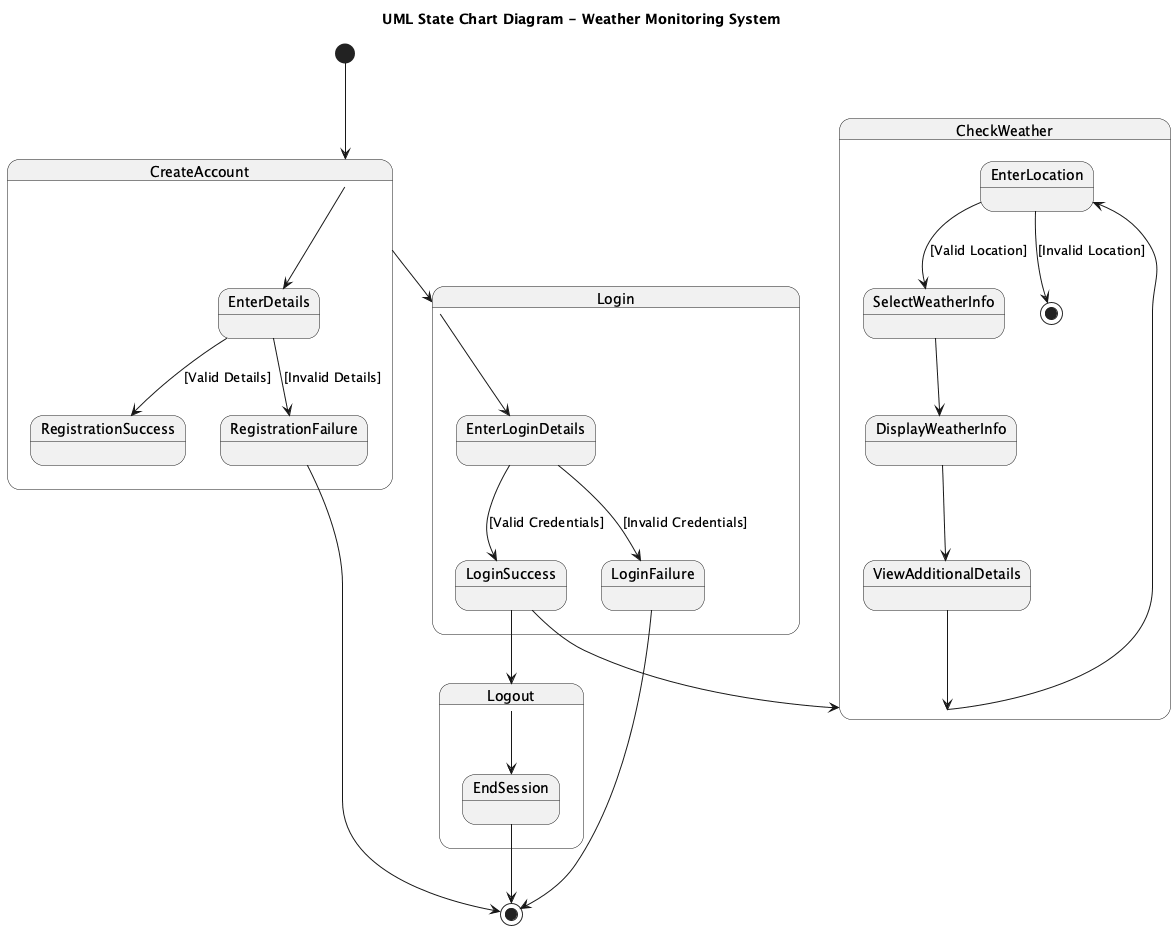

The diagram above was rendered by PlantUML. Its source (embedded in the PNG):
@startuml
title UML State Chart Diagram - Weather Monitoring System

[*] --> CreateAccount

state CreateAccount {
    CreateAccount --> EnterDetails
    state EnterDetails
    state RegistrationSuccess
    state RegistrationFailure

    EnterDetails --> RegistrationSuccess : [Valid Details]
    EnterDetails --> RegistrationFailure : [Invalid Details]
}

RegistrationFailure --> [*]

CreateAccount --> Login

state Login {
    Login --> EnterLoginDetails
    state EnterLoginDetails
    state LoginSuccess
    state LoginFailure

    EnterLoginDetails --> LoginSuccess : [Valid Credentials]
    EnterLoginDetails --> LoginFailure : [Invalid Credentials]
}

LoginFailure --> [*]

LoginSuccess --> CheckWeather

state CheckWeather {
    CheckWeather --> EnterLocation
    state EnterLocation
    state SelectWeatherInfo
    state DisplayWeatherInfo
    state ViewAdditionalDetails

    EnterLocation --> SelectWeatherInfo : [Valid Location]
    EnterLocation --> [*] : [Invalid Location]
    SelectWeatherInfo --> DisplayWeatherInfo
    DisplayWeatherInfo --> ViewAdditionalDetails
}

ViewAdditionalDetails --> CheckWeather

LoginSuccess --> Logout

state Logout {
    Logout --> EndSession
}

EndSession --> [*]

@enduml